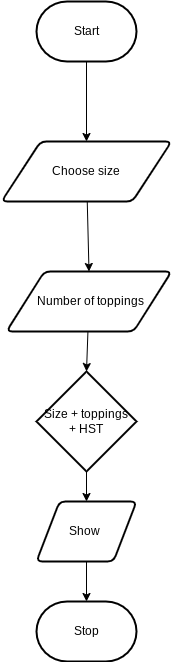

The diagram above was exported from draw.io. Its source (the exported page's mxGraphModel, read from the mxfile embedded in the PNG):
<mxGraphModel dx="1086" dy="692" grid="1" gridSize="10" guides="1" tooltips="1" connect="1" arrows="1" fold="1" page="1" pageScale="1" pageWidth="850" pageHeight="1100" math="0" shadow="0">
  <root>
    <mxCell id="0" />
    <mxCell id="1" parent="0" />
    <mxCell id="6" style="edgeStyle=none;html=1;entryX=0.5;entryY=0;entryDx=0;entryDy=0;" edge="1" parent="1" source="2" target="4">
      <mxGeometry relative="1" as="geometry" />
    </mxCell>
    <mxCell id="2" value="Start" style="strokeWidth=2;html=1;shape=mxgraph.flowchart.terminator;whiteSpace=wrap;" parent="1" vertex="1">
      <mxGeometry x="230" y="170" width="100" height="60" as="geometry" />
    </mxCell>
    <mxCell id="3" value="Stop" style="strokeWidth=2;html=1;shape=mxgraph.flowchart.terminator;whiteSpace=wrap;" parent="1" vertex="1">
      <mxGeometry x="230" y="770" width="100" height="60" as="geometry" />
    </mxCell>
    <mxCell id="7" style="edgeStyle=none;html=1;entryX=0.5;entryY=0;entryDx=0;entryDy=0;" edge="1" parent="1" source="4" target="5">
      <mxGeometry relative="1" as="geometry" />
    </mxCell>
    <mxCell id="4" value="Choose size" style="shape=parallelogram;html=1;strokeWidth=2;perimeter=parallelogramPerimeter;whiteSpace=wrap;rounded=1;arcSize=12;size=0.23;" vertex="1" parent="1">
      <mxGeometry x="195" y="310" width="170" height="60" as="geometry" />
    </mxCell>
    <mxCell id="10" style="edgeStyle=none;html=1;entryX=0.5;entryY=0;entryDx=0;entryDy=0;entryPerimeter=0;" edge="1" parent="1" source="5" target="8">
      <mxGeometry relative="1" as="geometry" />
    </mxCell>
    <mxCell id="5" value="&amp;nbsp;Number of toppings" style="shape=parallelogram;html=1;strokeWidth=2;perimeter=parallelogramPerimeter;whiteSpace=wrap;rounded=1;arcSize=12;size=0.23;" vertex="1" parent="1">
      <mxGeometry x="200" y="440" width="165" height="60" as="geometry" />
    </mxCell>
    <mxCell id="11" style="edgeStyle=none;html=1;" edge="1" parent="1" source="8" target="9">
      <mxGeometry relative="1" as="geometry" />
    </mxCell>
    <mxCell id="8" value="Size + toppings&lt;br&gt;+ HST" style="strokeWidth=2;html=1;shape=mxgraph.flowchart.decision;whiteSpace=wrap;" vertex="1" parent="1">
      <mxGeometry x="230" y="540" width="100" height="100" as="geometry" />
    </mxCell>
    <mxCell id="12" style="edgeStyle=none;html=1;entryX=0.5;entryY=0;entryDx=0;entryDy=0;entryPerimeter=0;" edge="1" parent="1" source="9" target="3">
      <mxGeometry relative="1" as="geometry" />
    </mxCell>
    <mxCell id="9" value="Show&amp;nbsp;" style="shape=parallelogram;html=1;strokeWidth=2;perimeter=parallelogramPerimeter;whiteSpace=wrap;rounded=1;arcSize=12;size=0.23;" vertex="1" parent="1">
      <mxGeometry x="230" y="670" width="100" height="60" as="geometry" />
    </mxCell>
  </root>
</mxGraphModel>